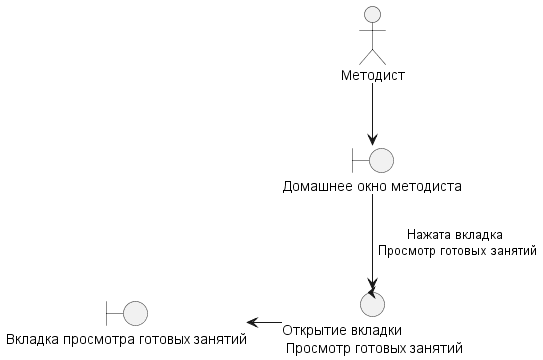

The diagram above was rendered by PlantUML. Its source (embedded in the PNG):
@startuml PrProsmotrZanyatiaMethodist.wsd

actor "Методист" as pl

control "Открытие вкладки\n Просмотр готовых занятий" as co

boundary "Домашнее окно методиста" as bo
boundary "Вкладка просмотра готовых занятий" as bo1


pl --> bo
bo --> co : Нажата вкладка\n Просмотр готовых занятий
co -left-> bo1

@enduml